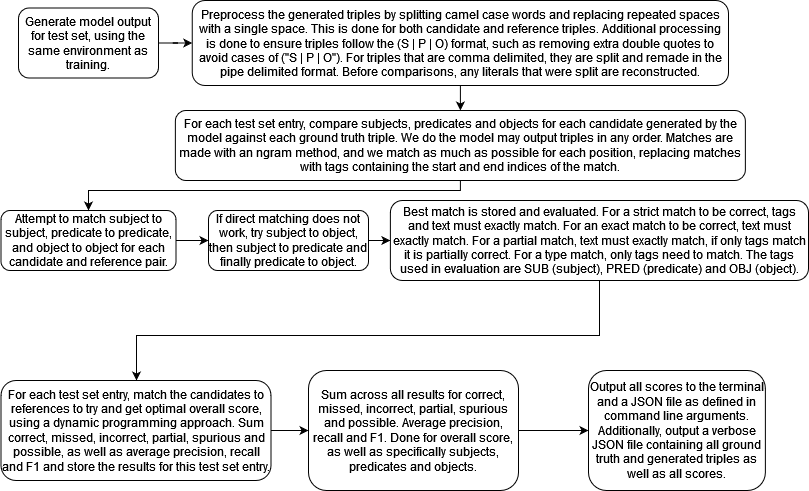

The diagram above was exported from draw.io. Its source (the exported page's mxGraphModel, read from the mxfile embedded in the PNG):
<mxGraphModel dx="1050" dy="538" grid="1" gridSize="10" guides="1" tooltips="1" connect="1" arrows="1" fold="1" page="1" pageScale="1" pageWidth="850" pageHeight="1100" math="0" shadow="0">
  <root>
    <mxCell id="0" />
    <mxCell id="1" parent="0" />
    <mxCell id="Z3lxXqcb42nXhXT_M9SM-3" value="" style="edgeStyle=orthogonalEdgeStyle;rounded=0;orthogonalLoop=1;jettySize=auto;html=1;" parent="1" source="Z3lxXqcb42nXhXT_M9SM-1" target="Z3lxXqcb42nXhXT_M9SM-2" edge="1">
      <mxGeometry relative="1" as="geometry" />
    </mxCell>
    <mxCell id="Z3lxXqcb42nXhXT_M9SM-1" value="Generate model output for test set, using the same environment as training." style="rounded=1;whiteSpace=wrap;html=1;" parent="1" vertex="1">
      <mxGeometry x="30" y="17.5" width="140" height="70" as="geometry" />
    </mxCell>
    <mxCell id="XAX61Btx03hwgtj56iC7-1" value="" style="edgeStyle=orthogonalEdgeStyle;rounded=0;orthogonalLoop=1;jettySize=auto;html=1;" parent="1" source="Z3lxXqcb42nXhXT_M9SM-2" target="Z3lxXqcb42nXhXT_M9SM-6" edge="1">
      <mxGeometry relative="1" as="geometry" />
    </mxCell>
    <mxCell id="Z3lxXqcb42nXhXT_M9SM-2" value="Preprocess the generated triples by splitting camel case words and replacing repeated spaces with a single space. This is done for both candidate and reference triples. Additional processing is done to ensure triples follow the (S | P | O) format, such as removing extra double quotes to avoid cases of (&quot;S | P | O&quot;). For triples that are comma delimited, they are split and remade in the pipe delimited format. Before comparisons, any literals that were split are reconstructed." style="whiteSpace=wrap;html=1;rounded=1;" parent="1" vertex="1">
      <mxGeometry x="203.75" y="10" width="536.25" height="85" as="geometry" />
    </mxCell>
    <mxCell id="XAX61Btx03hwgtj56iC7-3" value="" style="edgeStyle=orthogonalEdgeStyle;rounded=0;orthogonalLoop=1;jettySize=auto;html=1;" parent="1" source="Z3lxXqcb42nXhXT_M9SM-4" target="Z3lxXqcb42nXhXT_M9SM-8" edge="1">
      <mxGeometry relative="1" as="geometry" />
    </mxCell>
    <mxCell id="Z3lxXqcb42nXhXT_M9SM-4" value="Attempt to match subject to subject, predicate to predicate, and object to object for each candidate and reference pair." style="whiteSpace=wrap;html=1;rounded=1;" parent="1" vertex="1">
      <mxGeometry x="12.5" y="220" width="175" height="60" as="geometry" />
    </mxCell>
    <mxCell id="XAX61Btx03hwgtj56iC7-2" value="" style="edgeStyle=orthogonalEdgeStyle;rounded=0;orthogonalLoop=1;jettySize=auto;html=1;" parent="1" source="Z3lxXqcb42nXhXT_M9SM-6" target="Z3lxXqcb42nXhXT_M9SM-4" edge="1">
      <mxGeometry relative="1" as="geometry">
        <Array as="points">
          <mxPoint x="472" y="200" />
          <mxPoint x="100" y="200" />
        </Array>
      </mxGeometry>
    </mxCell>
    <mxCell id="Z3lxXqcb42nXhXT_M9SM-6" value="For each test set entry, compare subjects, predicates and objects for each candidate generated by the model against each ground truth triple. We do the model may output triples in any order. Matches are made with an ngram method, and we match as much as possible for each position, replacing matches with tags containing the start and end indices of the match." style="whiteSpace=wrap;html=1;rounded=1;" parent="1" vertex="1">
      <mxGeometry x="186.87" y="120" width="570" height="70" as="geometry" />
    </mxCell>
    <mxCell id="Z3lxXqcb42nXhXT_M9SM-11" value="" style="edgeStyle=orthogonalEdgeStyle;rounded=0;orthogonalLoop=1;jettySize=auto;html=1;" parent="1" source="Z3lxXqcb42nXhXT_M9SM-8" target="Z3lxXqcb42nXhXT_M9SM-10" edge="1">
      <mxGeometry relative="1" as="geometry" />
    </mxCell>
    <mxCell id="Z3lxXqcb42nXhXT_M9SM-8" value="If direct matching does not work, try subject to object, then subject to predicate and finally predicate to object." style="whiteSpace=wrap;html=1;rounded=1;" parent="1" vertex="1">
      <mxGeometry x="220" y="220" width="160" height="60" as="geometry" />
    </mxCell>
    <mxCell id="DGit_nAzJsiOUfNEkzI6-5" value="" style="edgeStyle=orthogonalEdgeStyle;rounded=0;orthogonalLoop=1;jettySize=auto;html=1;" edge="1" parent="1" source="Z3lxXqcb42nXhXT_M9SM-10" target="DGit_nAzJsiOUfNEkzI6-4">
      <mxGeometry relative="1" as="geometry">
        <Array as="points">
          <mxPoint x="611" y="345" />
          <mxPoint x="148" y="345" />
        </Array>
      </mxGeometry>
    </mxCell>
    <mxCell id="Z3lxXqcb42nXhXT_M9SM-10" value="Best match is stored and evaluated. For a strict match to be correct, tags and text must exactly match. For an exact match to be correct, text must exactly match. For a partial match, text must exactly match, if only tags match it is partially correct. For a type match, only tags need to match. The tags used in evaluation are SUB (subject), PRED (predicate) and OBJ (object)." style="whiteSpace=wrap;html=1;rounded=1;" parent="1" vertex="1">
      <mxGeometry x="401.88" y="210" width="418.12" height="80" as="geometry" />
    </mxCell>
    <mxCell id="DGit_nAzJsiOUfNEkzI6-2" value="" style="edgeStyle=orthogonalEdgeStyle;rounded=0;orthogonalLoop=1;jettySize=auto;html=1;" edge="1" parent="1" source="Z3lxXqcb42nXhXT_M9SM-12" target="Z3lxXqcb42nXhXT_M9SM-14">
      <mxGeometry relative="1" as="geometry" />
    </mxCell>
    <mxCell id="Z3lxXqcb42nXhXT_M9SM-12" value="Sum across all results for correct, missed, incorrect, partial, spurious and possible. Average precision, recall and F1. Done for overall score, as well as specifically subjects, predicates and objects." style="whiteSpace=wrap;html=1;rounded=1;" parent="1" vertex="1">
      <mxGeometry x="320" y="380" width="210" height="120" as="geometry" />
    </mxCell>
    <mxCell id="Z3lxXqcb42nXhXT_M9SM-14" value="Output all scores to the terminal and a JSON file as defined in command line arguments. Additionally, output a verbose JSON file containing all ground truth and generated triples as well as all scores." style="whiteSpace=wrap;html=1;rounded=1;" parent="1" vertex="1">
      <mxGeometry x="600" y="380" width="176.88" height="120" as="geometry" />
    </mxCell>
    <mxCell id="DGit_nAzJsiOUfNEkzI6-6" value="" style="edgeStyle=orthogonalEdgeStyle;rounded=0;orthogonalLoop=1;jettySize=auto;html=1;" edge="1" parent="1" source="DGit_nAzJsiOUfNEkzI6-4" target="Z3lxXqcb42nXhXT_M9SM-12">
      <mxGeometry relative="1" as="geometry" />
    </mxCell>
    <mxCell id="DGit_nAzJsiOUfNEkzI6-4" value="For each test set entry, match the candidates to references to try and get optimal overall score, using a dynamic programming approach. Sum correct, missed, incorrect, partial, spurious and possible, as well as average precision, recall and F1 and store the results for this test set entry." style="whiteSpace=wrap;html=1;rounded=1;" vertex="1" parent="1">
      <mxGeometry x="12.5" y="390" width="270" height="100" as="geometry" />
    </mxCell>
  </root>
</mxGraphModel>